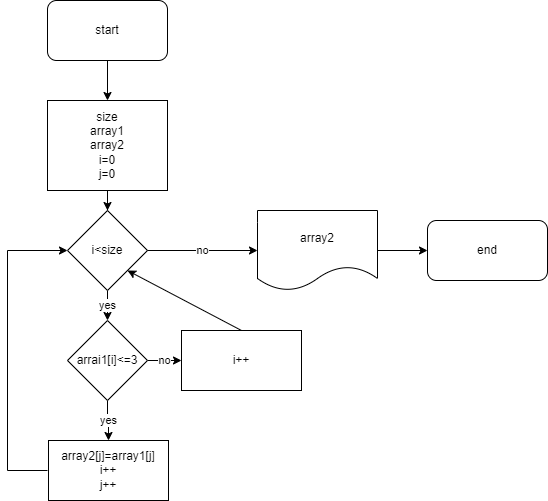

The diagram above was exported from draw.io. Its source (the exported page's mxGraphModel, read from the mxfile embedded in the PNG):
<mxGraphModel dx="614" dy="518" grid="1" gridSize="10" guides="1" tooltips="1" connect="1" arrows="1" fold="1" page="1" pageScale="1" pageWidth="827" pageHeight="1169" math="0" shadow="0">
  <root>
    <mxCell id="0" />
    <mxCell id="1" parent="0" />
    <mxCell id="66" value="" style="edgeStyle=orthogonalEdgeStyle;rounded=0;orthogonalLoop=1;jettySize=auto;html=1;" edge="1" parent="1" source="67" target="69">
      <mxGeometry relative="1" as="geometry" />
    </mxCell>
    <mxCell id="67" value="start" style="rounded=1;whiteSpace=wrap;html=1;" vertex="1" parent="1">
      <mxGeometry x="160" y="40" width="120" height="60" as="geometry" />
    </mxCell>
    <mxCell id="68" value="" style="edgeStyle=orthogonalEdgeStyle;rounded=0;orthogonalLoop=1;jettySize=auto;html=1;" edge="1" parent="1" source="69" target="75">
      <mxGeometry relative="1" as="geometry" />
    </mxCell>
    <mxCell id="69" value="size&lt;br&gt;array1&lt;br&gt;array2&lt;br&gt;i=0&lt;br&gt;j=0" style="rounded=0;whiteSpace=wrap;html=1;" vertex="1" parent="1">
      <mxGeometry x="160" y="140" width="120" height="90" as="geometry" />
    </mxCell>
    <mxCell id="70" value="yes" style="edgeStyle=orthogonalEdgeStyle;rounded=0;orthogonalLoop=1;jettySize=auto;html=1;" edge="1" parent="1" source="72" target="73">
      <mxGeometry relative="1" as="geometry" />
    </mxCell>
    <mxCell id="71" value="no" style="edgeStyle=orthogonalEdgeStyle;rounded=0;orthogonalLoop=1;jettySize=auto;html=1;" edge="1" parent="1" source="72" target="78">
      <mxGeometry relative="1" as="geometry" />
    </mxCell>
    <mxCell id="72" value="arrai1[i]&amp;lt;=3" style="rhombus;whiteSpace=wrap;html=1;" vertex="1" parent="1">
      <mxGeometry x="180" y="360" width="80" height="80" as="geometry" />
    </mxCell>
    <mxCell id="73" value="array2[j]=array1[j]&lt;br&gt;i++&lt;br&gt;j++" style="rounded=0;whiteSpace=wrap;html=1;" vertex="1" parent="1">
      <mxGeometry x="161" y="480" width="120" height="60" as="geometry" />
    </mxCell>
    <mxCell id="74" value="yes" style="edgeStyle=orthogonalEdgeStyle;rounded=0;orthogonalLoop=1;jettySize=auto;html=1;" edge="1" parent="1" source="75" target="72">
      <mxGeometry relative="1" as="geometry" />
    </mxCell>
    <mxCell id="75" value="i&amp;lt;size" style="rhombus;whiteSpace=wrap;html=1;" vertex="1" parent="1">
      <mxGeometry x="180" y="250" width="80" height="80" as="geometry" />
    </mxCell>
    <mxCell id="76" value="" style="endArrow=classic;html=1;rounded=0;entryX=0;entryY=0.5;entryDx=0;entryDy=0;" edge="1" parent="1" target="75">
      <mxGeometry width="50" height="50" relative="1" as="geometry">
        <mxPoint x="160" y="510" as="sourcePoint" />
        <mxPoint x="210" y="460" as="targetPoint" />
        <Array as="points">
          <mxPoint x="120" y="510" />
          <mxPoint x="120" y="290" />
        </Array>
      </mxGeometry>
    </mxCell>
    <mxCell id="77" value="no" style="endArrow=classic;html=1;rounded=0;exitX=1;exitY=0.5;exitDx=0;exitDy=0;" edge="1" parent="1" source="75">
      <mxGeometry width="50" height="50" relative="1" as="geometry">
        <mxPoint x="310" y="310" as="sourcePoint" />
        <mxPoint x="370" y="290" as="targetPoint" />
      </mxGeometry>
    </mxCell>
    <mxCell id="78" value="i++" style="rounded=0;whiteSpace=wrap;html=1;" vertex="1" parent="1">
      <mxGeometry x="294" y="370" width="120" height="60" as="geometry" />
    </mxCell>
    <mxCell id="79" value="" style="endArrow=classic;html=1;rounded=0;entryX=1;entryY=1;entryDx=0;entryDy=0;exitX=0.5;exitY=0;exitDx=0;exitDy=0;" edge="1" parent="1" source="78" target="75">
      <mxGeometry width="50" height="50" relative="1" as="geometry">
        <mxPoint x="340" y="430" as="sourcePoint" />
        <mxPoint x="390" y="380" as="targetPoint" />
      </mxGeometry>
    </mxCell>
    <mxCell id="80" value="" style="edgeStyle=orthogonalEdgeStyle;rounded=0;orthogonalLoop=1;jettySize=auto;html=1;" edge="1" parent="1" source="81" target="82">
      <mxGeometry relative="1" as="geometry" />
    </mxCell>
    <mxCell id="81" value="array2" style="shape=document;whiteSpace=wrap;html=1;boundedLbl=1;" vertex="1" parent="1">
      <mxGeometry x="370" y="250" width="120" height="80" as="geometry" />
    </mxCell>
    <mxCell id="82" value="end" style="rounded=1;whiteSpace=wrap;html=1;" vertex="1" parent="1">
      <mxGeometry x="540" y="260" width="120" height="60" as="geometry" />
    </mxCell>
  </root>
</mxGraphModel>